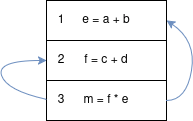

The diagram above was exported from draw.io. Its source (the exported page's mxGraphModel, read from the mxfile embedded in the PNG):
<mxGraphModel dx="473" dy="273" grid="1" gridSize="10" guides="1" tooltips="1" connect="1" arrows="1" fold="1" page="1" pageScale="1" pageWidth="850" pageHeight="1100" math="0" shadow="0">
  <root>
    <mxCell id="0" />
    <mxCell id="1" parent="0" />
    <mxCell id="CuGTDbgMVnAicIyYcZAy-3" value="" style="rounded=0;whiteSpace=wrap;html=1;" vertex="1" parent="1">
      <mxGeometry x="340" y="170" width="120" height="40" as="geometry" />
    </mxCell>
    <mxCell id="CuGTDbgMVnAicIyYcZAy-4" value="" style="rounded=0;whiteSpace=wrap;html=1;" vertex="1" parent="1">
      <mxGeometry x="340" y="210" width="120" height="40" as="geometry" />
    </mxCell>
    <mxCell id="CuGTDbgMVnAicIyYcZAy-5" value="" style="rounded=0;whiteSpace=wrap;html=1;" vertex="1" parent="1">
      <mxGeometry x="340" y="250" width="120" height="40" as="geometry" />
    </mxCell>
    <mxCell id="CuGTDbgMVnAicIyYcZAy-6" value="e = a + b" style="text;html=1;align=center;verticalAlign=middle;whiteSpace=wrap;rounded=0;" vertex="1" parent="1">
      <mxGeometry x="370" y="175" width="60" height="30" as="geometry" />
    </mxCell>
    <mxCell id="CuGTDbgMVnAicIyYcZAy-7" value="f = c + d" style="text;html=1;align=center;verticalAlign=middle;whiteSpace=wrap;rounded=0;" vertex="1" parent="1">
      <mxGeometry x="370" y="215" width="60" height="30" as="geometry" />
    </mxCell>
    <mxCell id="CuGTDbgMVnAicIyYcZAy-8" value="m = f * e" style="text;html=1;align=center;verticalAlign=middle;whiteSpace=wrap;rounded=0;" vertex="1" parent="1">
      <mxGeometry x="370" y="255" width="60" height="30" as="geometry" />
    </mxCell>
    <mxCell id="CuGTDbgMVnAicIyYcZAy-10" value="" style="curved=1;endArrow=classic;html=1;rounded=0;exitX=-0.017;exitY=0.451;exitDx=0;exitDy=0;exitPerimeter=0;entryX=0;entryY=0.5;entryDx=0;entryDy=0;fillColor=#dae8fc;strokeColor=#6c8ebf;" edge="1" parent="1" source="CuGTDbgMVnAicIyYcZAy-17" target="CuGTDbgMVnAicIyYcZAy-4">
      <mxGeometry width="50" height="50" relative="1" as="geometry">
        <mxPoint x="380" y="360" as="sourcePoint" />
        <mxPoint x="540" y="310" as="targetPoint" />
        <Array as="points">
          <mxPoint x="300" y="260" />
          <mxPoint x="290" y="230" />
        </Array>
      </mxGeometry>
    </mxCell>
    <mxCell id="CuGTDbgMVnAicIyYcZAy-12" value="" style="curved=1;endArrow=classic;html=1;rounded=0;entryX=1;entryY=0.5;entryDx=0;entryDy=0;fillColor=#dae8fc;strokeColor=#6c8ebf;exitX=1;exitY=0.5;exitDx=0;exitDy=0;" edge="1" parent="1" source="CuGTDbgMVnAicIyYcZAy-5" target="CuGTDbgMVnAicIyYcZAy-3">
      <mxGeometry width="50" height="50" relative="1" as="geometry">
        <mxPoint x="470" y="260" as="sourcePoint" />
        <mxPoint x="520" y="240" as="targetPoint" />
        <Array as="points">
          <mxPoint x="480" y="270" />
          <mxPoint x="490" y="210" />
        </Array>
      </mxGeometry>
    </mxCell>
    <mxCell id="CuGTDbgMVnAicIyYcZAy-15" value="1" style="text;html=1;align=center;verticalAlign=middle;whiteSpace=wrap;rounded=0;" vertex="1" parent="1">
      <mxGeometry x="340" y="177.5" width="30" height="25" as="geometry" />
    </mxCell>
    <mxCell id="CuGTDbgMVnAicIyYcZAy-16" value="2" style="text;html=1;align=center;verticalAlign=middle;whiteSpace=wrap;rounded=0;" vertex="1" parent="1">
      <mxGeometry x="340" y="217.5" width="30" height="25" as="geometry" />
    </mxCell>
    <mxCell id="CuGTDbgMVnAicIyYcZAy-17" value="3" style="text;html=1;align=center;verticalAlign=middle;whiteSpace=wrap;rounded=0;" vertex="1" parent="1">
      <mxGeometry x="340" y="257.5" width="30" height="25" as="geometry" />
    </mxCell>
  </root>
</mxGraphModel>